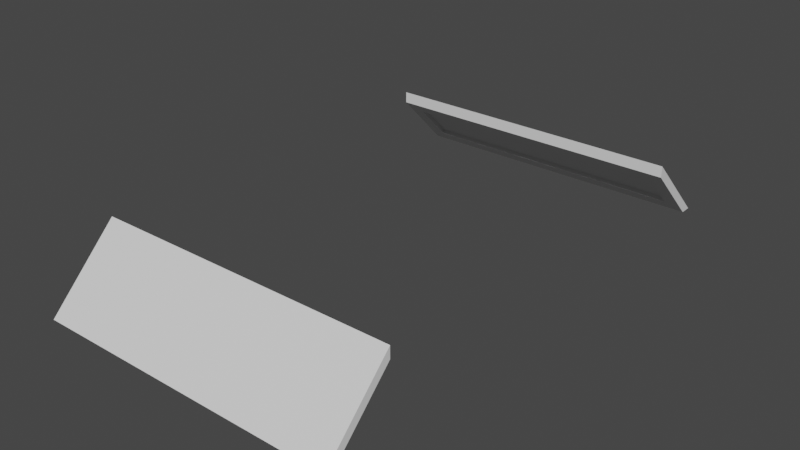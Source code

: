 # Source: CorridorStraightLights1.blend  (saved by Blender 2.81.16; exported with 4.5.12 LTS)
import bpy
from mathutils import Matrix  # noqa: F401  (used for matrix-valued properties, if any)

bpy.ops.wm.read_factory_settings(use_empty=True)
scene = bpy.context.scene
scene.name = 'Scene'

# ---- collections
col_collection = bpy.data.collections.new('Collection'); scene.collection.children.link(col_collection)

# ---- materials (node trees are filled in below, after node groups)
mat_emissivepanel = bpy.data.materials.new('EmissivePanel')
mat_emissivepanel.use_transparent_shadow = False
mat_corridormain = bpy.data.materials.new('CorridorMain')
mat_corridormain.use_transparent_shadow = False

# ---- node groups
ng_auto_smooth = bpy.data.node_groups.new('Auto Smooth', 'GeometryNodeTree')
_s = ng_auto_smooth.interface.new_socket(name='Geometry', in_out='OUTPUT', socket_type='NodeSocketGeometry')
_s = ng_auto_smooth.interface.new_socket(name='Geometry', in_out='INPUT', socket_type='NodeSocketGeometry')
_s = ng_auto_smooth.interface.new_socket(name='Angle', in_out='INPUT', socket_type='NodeSocketFloat')
_s.subtype = 'ANGLE'
_s.min_value = 0.0
_s.max_value = 3.142
ng_auto_smooth.is_modifier = True
_N = ng_auto_smooth.nodes; _L = ng_auto_smooth.links
n0 = _N.new('NodeGroupOutput'); n0.name = 'Group Output'; n0.location = (480, -100)
n1 = _N.new('NodeGroupInput'); n1.name = 'Group Input'; n1.location = (-420, -300)
n2 = _N.new('NodeGroupInput'); n2.name = 'Group Input.001'; n2.location = (-60, -100)
n3 = _N.new('GeometryNodeSetShadeSmooth'); n3.name = 'Set Shade Smooth'; n3.location = (120, -100)
n3.domain = 'EDGE'
n4 = _N.new('GeometryNodeSetShadeSmooth'); n4.name = 'Set Shade Smooth.001'; n4.location = (300, -100)
n5 = _N.new('GeometryNodeInputMeshEdgeAngle'); n5.name = 'Edge Angle'; n5.location = (-420, -220)
n6 = _N.new('GeometryNodeInputEdgeSmooth'); n6.name = 'Is Edge Smooth'; n6.location = (-60, -160)
n7 = _N.new('GeometryNodeInputShadeSmooth'); n7.name = 'Is Face Smooth'; n7.location = (-240, -340)
n8 = _N.new('FunctionNodeBooleanMath'); n8.name = 'Boolean Math'; n8.location = (-60, -220)
n9 = _N.new('FunctionNodeCompare'); n9.name = 'Compare'; n9.location = (-240, -180)
n9.operation = 'LESS_EQUAL'
_L.new(n5.outputs[0], n9.inputs[0])
_L.new(n4.outputs[0], n0.inputs[0])
_L.new(n1.outputs[1], n9.inputs[1])
_L.new(n9.outputs[0], n8.inputs[0])
_L.new(n7.outputs[0], n8.inputs[1])
_L.new(n2.outputs[0], n3.inputs[0])
_L.new(n6.outputs[0], n3.inputs[1])
_L.new(n3.outputs[0], n4.inputs[0])
_L.new(n8.outputs[0], n3.inputs[2])
n0.is_active_output = True

# ---- material node trees
mat_emissivepanel.use_nodes = True; mat_emissivepanel.node_tree.nodes.clear()
_N = mat_emissivepanel.node_tree.nodes; _L = mat_emissivepanel.node_tree.links
n0 = _N.new('ShaderNodeOutputMaterial'); n0.name = 'Material Output'; n0.location = (300, 300)
n1 = _N.new('ShaderNodeBsdfPrincipled'); n1.name = 'Principled BSDF'; n1.location = (10, 300)
n1.distribution = 'GGX'
n1.subsurface_method = 'BURLEY'
n1.inputs[3].default_value = 1.45
n1.inputs[27].default_value = (0.0, 0.0, 0.0, 1.0)
n1.inputs[28].default_value = 1.0
_L.new(n1.outputs[0], n0.inputs[0])
n0.is_active_output = True
mat_corridormain.use_nodes = True; mat_corridormain.node_tree.nodes.clear()
_N = mat_corridormain.node_tree.nodes; _L = mat_corridormain.node_tree.links
n0 = _N.new('ShaderNodeOutputMaterial'); n0.name = 'Material Output'; n0.location = (300, 300)
n1 = _N.new('ShaderNodeBsdfPrincipled'); n1.name = 'Principled BSDF'; n1.location = (10, 300)
n1.distribution = 'GGX'
n1.subsurface_method = 'BURLEY'
n1.inputs[3].default_value = 1.45
n1.inputs[27].default_value = (0.0, 0.0, 0.0, 1.0)
n1.inputs[28].default_value = 1.0
_L.new(n1.outputs[0], n0.inputs[0])
n0.is_active_output = True

# ---- world
world_world = bpy.data.worlds.new('World'); scene.world = world_world
world_world.use_nodes = True; world_world.node_tree.nodes.clear()
_N = world_world.node_tree.nodes; _L = world_world.node_tree.links
n0 = _N.new('ShaderNodeOutputWorld'); n0.name = 'World Output'; n0.location = (300, 300)
n1 = _N.new('ShaderNodeBackground'); n1.name = 'Background'; n1.location = (10, 300)
n1.inputs[0].default_value = (0.05088, 0.05088, 0.05088, 1.0)
_L.new(n1.outputs[0], n0.inputs[0])
n0.is_active_output = True
world_world.color = (0.05088, 0.05088, 0.05088)
world_world.use_sun_shadow = False
world_world.sun_shadow_jitter_overblur = 0.0

# ---- meshes
me_cube_002 = bpy.data.meshes.new('Cube.002')
me_cube_002.from_pydata([(-0.9, 1.339, 3.907), (-1.0, 1.269, 4.052), (-0.9, 1.573, 3.673), (-1.0, 1.719, 3.602), (0.9, 1.339, 3.907), (1.0, 1.269, 4.052), (0.9, 1.573, 3.673), (1.0, 1.719, 3.602), (-1.0, 1.644, 3.602), (-1.0, 1.269, 3.977), (1.0, 1.644, 3.602), (1.0, 1.269, 3.977), (-0.9, 1.591, 3.691), (-0.9, 1.357, 3.924), (0.9, 1.591, 3.691), (0.9, 1.357, 3.924)], [], [(9, 1, 3, 8), (8, 3, 7, 10), (10, 7, 5, 11), (11, 5, 1, 9), (4, 0, 13, 15), (7, 3, 1, 5), (2, 0, 9, 8), (6, 2, 8, 10), (4, 6, 10, 11), (0, 4, 11, 9), (12, 14, 15, 13), (2, 6, 14, 12), (6, 4, 15, 14), (0, 2, 12, 13)])
me_cube_002.polygons.foreach_set('use_smooth', [True] * 14)
me_cube_002.polygons.foreach_set('material_index', [1, 1, 1, 1, 1, 1, 1, 1, 1, 1, 0, 1, 1, 1])
_uv = me_cube_002.uv_layers.new(name='UVMap')
_uv.uv.foreach_set('vector', [0.8547, 0.3453, 0.8812, 0.3187, 0.8812, 0.6368, 0.8547, 0.6103, 0.7878, 0.0002338, 0.8252, 0.0002338, 0.8252, 0.9998, 0.7878, 0.9998, 0.8812, 0.2918, 0.8547, 0.3183, 0.8547, 0.0002338, 0.8812, 0.02674, 0.7498, 0.0002338, 0.7873, 0.0002338, 0.7873, 0.9998, 0.7498, 0.9998, 0.8402, 0.8027, 0.8402, 0.0002786, 0.8542, 0.0002338, 0.8542, 0.8027, 0.0002339, 0.9998, 0.0002338, 0.0002338, 0.3183, 0.0002338, 0.3183, 0.9998, 0.3687, 0.9498, 0.5338, 0.9498, 0.5838, 0.9998, 0.3188, 0.9998, 0.3687, 0.05021, 0.3687, 0.9498, 0.3188, 0.9998, 0.3188, 0.0002338, 0.5338, 0.05021, 0.3687, 0.05021, 0.3188, 0.0002338, 0.5838, 0.0002338, 0.5338, 0.9498, 0.5338, 0.05021, 0.5838, 0.0002338, 0.5838, 0.9998, 0.7493, 0.0002338, 0.7493, 0.8998, 0.5843, 0.8998, 0.5843, 0.0002338, 0.8397, 0.0002338, 0.8397, 0.8027, 0.8257, 0.8027, 0.8257, 0.0002786, 0.8547, 0.8024, 0.8547, 0.6373, 0.8672, 0.6373, 0.8672, 0.8024, 0.8801, 0.6373, 0.8801, 0.8024, 0.8676, 0.8024, 0.8676, 0.6373])
me_cube_002.materials.append(mat_emissivepanel)
me_cube_002.materials.append(mat_corridormain)
me_cube_002.use_remesh_fix_poles = True
me_cube_002.use_remesh_preserve_attributes = False
me_cube_002.use_mirror_vertex_groups = False
me_cube_002.update()

# ---- objects
ob_corridorstraightlights1 = bpy.data.objects.new('CorridorStraightLights1', me_cube_002)

# ---- transforms, parenting, visibility, modifiers, constraints
ob_corridorstraightlights1.location = (0.0, 0.0, 0.0)
ob_corridorstraightlights1.lineart.crease_threshold = 0.0
_m = ob_corridorstraightlights1.modifiers.new('Mirror', 'MIRROR')
_m.use_axis = (False, True, False)
_m = ob_corridorstraightlights1.modifiers.new('Auto Smooth', 'NODES')
_m.node_group = ng_auto_smooth
_gi = [s.identifier for s in ng_auto_smooth.interface.items_tree if s.item_type == 'SOCKET' and s.in_out == 'INPUT']
_m[_gi[1]] = 0.5236  # Angle

# ---- collection membership
col_collection.objects.link(ob_corridorstraightlights1)

# ---- scene / render settings (as saved in the file)
scene.frame_start = 1; scene.frame_end = 250; scene.frame_set(1)
scene.render.engine = 'BLENDER_EEVEE_NEXT'
scene.cycles.use_denoising = False
scene.cycles.samples = 128
scene.cycles.sampling_pattern = 'TABULATED_SOBOL'
scene.cycles.use_adaptive_sampling = False
scene.cycles.use_light_tree = False
scene.view_settings.view_transform = 'Filmic'
bpy.context.view_layer.update()

# ---- added for rendering (the .blend has no active camera and no usable light): camera, sun
cam_auto = bpy.data.cameras.new('AutoCamera')
cam_auto.lens = 50.0
cam_auto.sensor_width = 36.0
cam_auto.clip_end = 1000.0
ob_auto_camera = bpy.data.objects.new('AutoCamera', cam_auto)
scene.collection.objects.link(ob_auto_camera)
ob_auto_camera.location = (3.70308, -4.4437, 6.78979)
ob_auto_camera.rotation_euler = (1.09748, -7.21219e-08, 0.694738)
scene.camera = ob_auto_camera
light_auto_sun = bpy.data.lights.new('AutoSun', 'SUN')
light_auto_sun.energy = 3.0
light_auto_sun.angle = 0.0523599
ob_auto_sun = bpy.data.objects.new('AutoSun', light_auto_sun)
scene.collection.objects.link(ob_auto_sun)
ob_auto_sun.rotation_euler = (0.872665, 0.174533, 0.523599)
bpy.context.view_layer.update()

